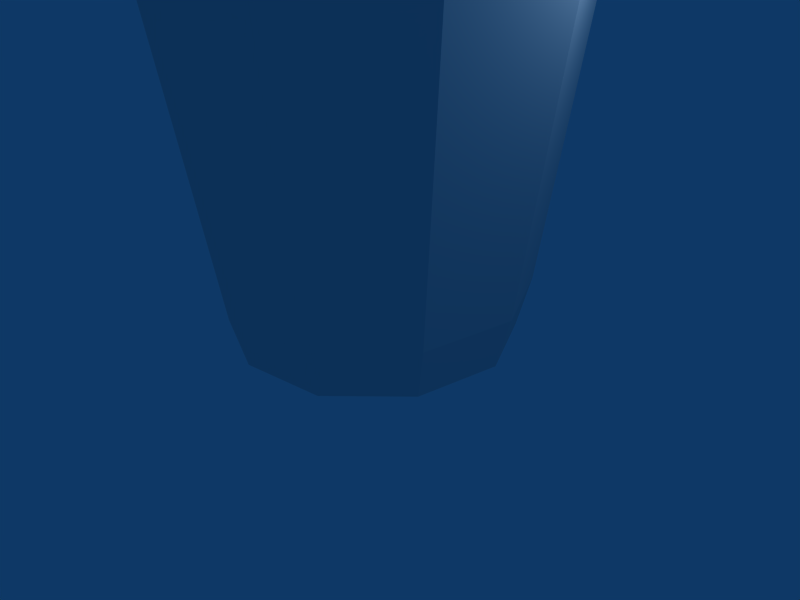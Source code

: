 # Source: lixo.blend  (saved by Blender 2.44.0; exported with 4.5.12 LTS)
import bpy
from mathutils import Matrix  # noqa: F401  (used for matrix-valued properties, if any)

bpy.ops.wm.read_factory_settings(use_empty=True)
scene = bpy.context.scene
scene.name = 'Scene'

# ---- collections
col_collection_1 = bpy.data.collections.new('Collection 1'); scene.collection.children.link(col_collection_1)

# ---- materials (node trees are filled in below, after node groups)
mat_material = bpy.data.materials.new('Material')
mat_material.alpha_threshold = 0.0
mat_material.diffuse_color = (0.85, 0.85, 0.85, 1.0)
mat_material.specular_color = (0.85, 0.85, 0.85)
mat_material.roughness = 0.5
mat_material.line_color = (0.0, 0.0, 0.0, 1.0)

# ---- material node trees

# ---- world
world_world = bpy.data.worlds.new('World'); scene.world = world_world
world_world.color = (0.05656, 0.2208, 0.4)
world_world.use_sun_shadow = False
world_world.sun_shadow_jitter_overblur = 0.0
world_world.cycles.sampling_method = 'MANUAL'
world_world.cycles.sample_map_resolution = 256

# ---- cameras
cam_camera = bpy.data.cameras.new('Camera')
cam_camera.passepartout_alpha = 0.2
cam_camera.clip_end = 100.0
cam_camera.lens = 35.0
cam_camera.ortho_scale = 7.314
cam_camera.show_passepartout = False
cam_camera.show_safe_areas = True
cam_camera.dof.focus_distance = 0.0
cam_camera.dof.aperture_fstop = 128.0

# ---- lights
light_spot = bpy.data.lights.new('Spot', 'POINT')
light_spot.transmission_factor = 0.0
light_spot.cutoff_distance = 30.0
light_spot.energy = 100.0
light_spot.shadow_buffer_clip_start = 1.001
light_spot.shadow_soft_size = 1.0
light_spot.shadow_maximum_resolution = 0.006
light_spot.use_absolute_resolution = True
light_spot.cycles.use_multiple_importance_sampling = False

# ---- meshes
me_cylinder = bpy.data.meshes.new('Cylinder')
me_cylinder.from_pydata([(1.551, 0.7745, -1.551), (2.166, 0.7745, -0.343), (1.954, 0.7745, 0.9955), (0.9955, 0.7745, 1.954), (-0.343, 0.7745, 2.166), (-1.551, 0.7745, 1.551), (-2.166, 0.7745, 0.343), (-1.954, 0.7745, -0.9955), (-0.9955, 0.7745, -1.954), (0.343, 0.7745, -2.166), (2.183, 6.948, -2.183), (3.049, 6.948, -0.4829), (2.75, 6.948, 1.401), (1.401, 6.948, 2.75), (-0.4829, 6.948, 3.049), (-2.183, 6.948, 2.183), (-3.049, 6.948, 0.4829), (-2.75, 6.948, -1.401), (-1.401, 6.948, -2.75), (0.4829, 6.948, -3.049), (-1.705e-07, 0.04572, 7.445e-07), (0.3128, 0.04572, -1.975), (-0.9077, 0.04572, -1.781), (-1.781, 0.04572, -0.9077), (-1.975, 0.04572, 0.3128), (-1.414, 0.04572, 1.414), (-0.3128, 0.04572, 1.975), (0.9077, 0.04572, 1.781), (1.781, 0.04572, 0.9077), (1.975, 0.04572, -0.3128), (1.414, 0.04572, -1.414), (2.286, 7.473, -2.286), (3.194, 7.473, -0.5058), (2.881, 7.473, 1.468), (1.468, 7.473, 2.881), (-0.5058, 7.473, 3.194), (-2.286, 7.473, 2.286), (-3.194, 7.473, 0.5058), (-2.881, 7.473, -1.468), (-1.468, 7.473, -2.881), (0.5058, 7.473, -3.194)], [], [(0, 10, 11, 1), (1, 11, 12, 2), (2, 12, 13, 3), (3, 13, 14, 4), (4, 14, 15, 5), (5, 15, 16, 6), (6, 16, 17, 7), (7, 17, 18, 8), (8, 18, 19, 9), (10, 0, 9, 19), (9, 0, 30, 21), (8, 9, 21, 22), (7, 8, 22, 23), (6, 7, 23, 24), (5, 6, 24, 25), (4, 5, 25, 26), (3, 4, 26, 27), (2, 3, 27, 28), (1, 2, 28, 29), (0, 1, 29, 30), (20, 30, 29), (20, 29, 28), (20, 28, 27), (20, 27, 26), (20, 26, 25), (20, 25, 24), (20, 24, 23), (20, 23, 22), (20, 22, 21), (20, 21, 30), (11, 10, 31, 32), (12, 11, 32, 33), (13, 12, 33, 34), (14, 13, 34, 35), (15, 14, 35, 36), (16, 15, 36, 37), (17, 16, 37, 38), (18, 17, 38, 39), (19, 18, 39, 40), (10, 19, 40, 31)])
_uv = me_cylinder.uv_layers.new(name='UVTex')
_uv.uv.foreach_set('vector', [0.5111, 1.0, 0.5111, 0.01718, 1.0, 0.01718, 1.0, 1.0, 0.5111, 1.0, 0.5111, 0.01718, 1.0, 0.01718, 1.0, 1.0, 0.5111, 1.0, 0.5111, 0.01718, 1.0, 0.01718, 1.0, 1.0, 0.5111, 1.0, 0.5111, 0.01718, 1.0, 0.01718, 1.0, 1.0, 0.5111, 1.0, 0.5111, 0.01718, 1.0, 0.01718, 1.0, 1.0, 0.5111, 1.0, 0.5111, 0.01718, 1.0, 0.01718, 1.0, 1.0, 0.5111, 1.0, 0.5111, 0.01718, 1.0, 0.01718, 1.0, 1.0, 0.5111, 1.0, 0.5111, 0.01718, 1.0, 0.01718, 1.0, 1.0, 0.5111, 1.0, 0.5111, 0.01718, 1.0, 0.01718, 1.0, 1.0, 0.5111, 1.0, 0.5111, 0.01718, 1.0, 0.01718, 1.0, 1.0, 0.01288, 1.0, 0.01288, 0.03006, 0.4803, 0.03006, 0.4803, 1.0, 0.01288, 1.0, 0.01288, 0.03006, 0.4803, 0.03006, 0.4803, 1.0, 0.01288, 1.0, 0.01288, 0.03006, 0.4803, 0.03006, 0.4803, 1.0, 0.01288, 1.0, 0.01288, 0.03006, 0.4803, 0.03006, 0.4803, 1.0, 0.01288, 1.0, 0.01288, 0.03006, 0.4803, 0.03006, 0.4803, 1.0, 0.01288, 1.0, 0.01288, 0.03006, 0.4803, 0.03006, 0.4803, 1.0, 0.01288, 1.0, 0.01288, 0.03006, 0.4803, 0.03006, 0.4803, 1.0, 0.01288, 1.0, 0.01288, 0.03006, 0.4803, 0.03006, 0.4803, 1.0, 0.01288, 1.0, 0.01288, 0.03006, 0.4803, 0.03006, 0.4803, 1.0, 0.01288, 1.0, 0.01288, 0.03006, 0.4803, 0.03006, 0.4803, 1.0, 0.0, 1.0, 0.0, 0.0, 1.0, 0.0, 0.0, 1.0, 0.0, 0.0, 1.0, 0.0, 0.0, 1.0, 0.0, 0.0, 1.0, 0.0, 0.0, 1.0, 0.0, 0.0, 1.0, 0.0, 0.0, 1.0, 0.0, 0.0, 1.0, 0.0, 0.0, 1.0, 0.0, 0.0, 1.0, 0.0, 0.0, 1.0, 0.0, 0.0, 1.0, 0.0, 0.0, 1.0, 0.0, 0.0, 1.0, 0.0, 0.0, 1.0, 0.0, 0.0, 1.0, 0.0, 0.0, 1.0, 0.0, 0.0, 1.0, 0.0, 0.01288, 1.0, 0.01288, 0.01718, 0.4932, 0.01718, 0.4932, 1.0, 0.01288, 1.0, 0.01288, 0.01718, 0.4932, 0.01718, 0.4932, 1.0, 0.01288, 1.0, 0.01288, 0.01718, 0.4932, 0.01718, 0.4932, 1.0, 0.01288, 1.0, 0.01288, 0.01718, 0.4932, 0.01718, 0.4932, 1.0, 0.01288, 1.0, 0.01288, 0.01718, 0.4932, 0.01718, 0.4932, 1.0, 0.01288, 1.0, 0.01288, 0.01718, 0.4932, 0.01718, 0.4932, 1.0, 0.01288, 1.0, 0.01288, 0.01718, 0.4932, 0.01718, 0.4932, 1.0, 0.01288, 1.0, 0.01288, 0.01718, 0.4932, 0.01718, 0.4932, 1.0, 0.01288, 1.0, 0.01288, 0.01718, 0.4932, 0.01718, 0.4932, 1.0, 0.01288, 1.0, 0.01288, 0.01718, 0.4932, 0.01718, 0.4932, 1.0])
me_cylinder.materials.append(mat_material)
me_cylinder.use_remesh_preserve_volume = False
me_cylinder.use_remesh_preserve_attributes = False
me_cylinder.use_mirror_vertex_groups = False
me_cylinder.update()
arm_armature = bpy.data.armatures.new('Armature')  # bones are not reproduced

# ---- objects
ob_armature = bpy.data.objects.new('Armature', arm_armature)
ob_cylinder = bpy.data.objects.new('Cylinder', me_cylinder)
ob_lamp = bpy.data.objects.new('Lamp', light_spot)
ob_camera = bpy.data.objects.new('Camera', cam_camera)

# ---- transforms, parenting, visibility, modifiers, constraints
ob_armature.location = (0.0, 0.0, 0.0)
ob_armature.rotation_euler = (1.571, -0.0, 1.571)
ob_armature.lock_rotations_4d = False
ob_armature.empty_display_type = 'ARROWS'
ob_armature.color = (0.0, 0.0, 0.0, 1.0)
ob_armature.show_in_front = True
ob_armature.lineart.crease_threshold = 0.0
ob_cylinder.parent = ob_armature
ob_cylinder.matrix_parent_inverse = Matrix(((-4.371e-08, 1.0, -2.118e-22, 0.0), (4.371e-08, 1.911e-15, 1.0, 0.0), (1.0, 4.371e-08, -4.371e-08, 0.0), (0.0, 0.0, 0.0, 1.0)))
ob_cylinder.location = (0.0, 0.0, 0.0)
ob_cylinder.rotation_euler = (1.571, -0.0, 0.0)
ob_cylinder.lock_rotations_4d = False
ob_cylinder.empty_display_type = 'ARROWS'
ob_cylinder.color = (0.0, 0.0, 0.0, 1.0)
ob_cylinder.lineart.crease_threshold = 0.0
_vg = ob_cylinder.vertex_groups.new(name='Bone')
_vg.add([0, 1, 2, 3, 4, 5, 6, 7, 8, 9, 20, 21, 22, 23, 24, 25, 26, 27, 28, 29, 30], 1.0, 'REPLACE')
_vg = ob_cylinder.vertex_groups.new(name='Bone.001')
_vg.add([0, 1, 2, 3, 4, 5, 6, 7, 8, 9, 10, 11, 12, 13, 14, 15, 16, 17, 18, 19, 20, 31, 32, 33, 34, 35, 36, 37, 38, 39, 40], 1.0, 'REPLACE')
_m = ob_cylinder.modifiers.new('Armature', 'ARMATURE')
_m.object = ob_armature
_m.use_bone_envelopes = True
ob_lamp.location = (4.076, 1.005, 5.904)
ob_lamp.rotation_euler = (0.6503, 0.05522, 1.866)
ob_lamp.lock_rotations_4d = False
ob_lamp.empty_display_type = 'ARROWS'
ob_lamp.color = (0.0, 0.0, 0.0, 0.0)
ob_lamp.lineart.crease_threshold = 0.0
ob_camera.location = (7.481, -6.508, 5.344)
ob_camera.rotation_euler = (1.109, 0.01082, 0.8149)
ob_camera.lock_rotations_4d = False
ob_camera.empty_display_type = 'ARROWS'
ob_camera.color = (0.0, 0.0, 0.0, 0.0)
ob_camera.display_type = 'WIRE'
ob_camera.lineart.crease_threshold = 0.0

# ---- collection membership
col_collection_1.objects.link(ob_armature)
col_collection_1.objects.link(ob_cylinder)
col_collection_1.objects.link(ob_lamp)
col_collection_1.objects.link(ob_camera)

# ---- scene / render settings (as saved in the file)
scene.camera = ob_camera
scene.frame_start = 1; scene.frame_end = 250; scene.frame_set(1)
scene.render.engine = 'BLENDER_EEVEE_NEXT'
scene.render.image_settings.file_format = 'JPEG'
scene.render.image_settings.color_mode = 'RGB'
scene.render.image_settings.compression = 90
scene.render.resolution_x = 800
scene.render.resolution_y = 600
scene.render.pixel_aspect_x = 100.0
scene.render.pixel_aspect_y = 100.0
scene.render.fps = 25
scene.render.dither_intensity = 0.0
scene.render.use_compositing = False
scene.render.use_sequencer = False
scene.render.bake_margin = 2
scene.render.bake_bias = 0.0
scene.render.use_stamp_time = False
scene.render.use_stamp_date = False
scene.render.use_stamp_frame = False
scene.render.use_stamp_camera = False
scene.render.use_stamp_scene = False
scene.render.use_stamp_filename = False
scene.render.use_stamp_render_time = False
scene.render.stamp_font_size = 0
scene.cycles.use_denoising = False
scene.cycles.samples = 10
scene.cycles.sampling_pattern = 'TABULATED_SOBOL'
scene.cycles.light_sampling_threshold = 0.0
scene.cycles.use_adaptive_sampling = False
scene.cycles.use_light_tree = False
scene.cycles.blur_glossy = 0.0
scene.cycles.volume_bounces = 1
scene.cycles.pixel_filter_type = 'GAUSSIAN'
scene.cycles.sample_clamp_indirect = 0.0
scene.view_settings.view_transform = 'Raw'
bpy.context.view_layer.update()
